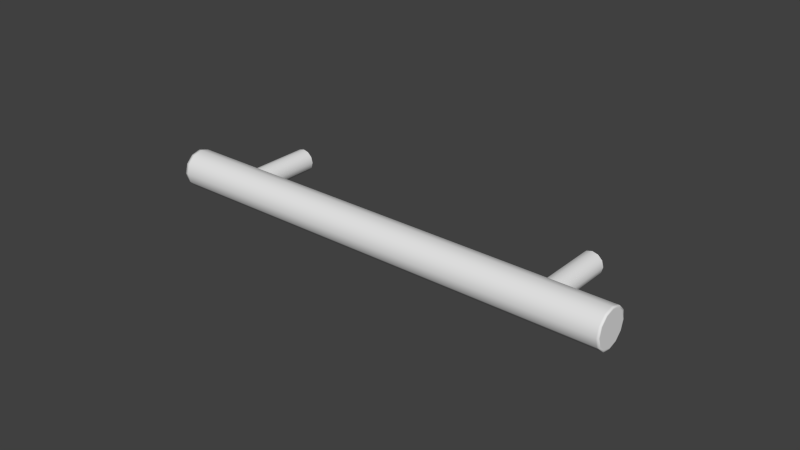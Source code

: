 # Source: Bar_Pull_3.blend  (saved by Blender 2.83.15; exported with 4.5.12 LTS)
import bpy
from mathutils import Matrix  # noqa: F401  (used for matrix-valued properties, if any)

bpy.ops.wm.read_factory_settings(use_empty=True)
scene = bpy.context.scene
scene.name = 'Scene'

# ---- collections
col_collection_1 = bpy.data.collections.new('Collection 1'); scene.collection.children.link(col_collection_1)

# ---- world
world_world = bpy.data.worlds.new('World'); scene.world = world_world
world_world.color = (0.05088, 0.05088, 0.05088)
world_world.use_sun_shadow = False
world_world.sun_shadow_jitter_overblur = 0.0
world_world.cycles.sampling_method = 'MANUAL'
world_world.cycles.sample_map_resolution = 256

# ---- meshes
me_cylinder_009 = bpy.data.meshes.new('Cylinder.009')
me_cylinder_009.from_pydata([(-0.05036, -0.02554, -0.001865), (-0.04986, -0.02554, -1.788e-09), (-0.05036, -0.02554, 0.001865), (-0.05172, -0.02554, 0.003231), (0.05197, 0.0002702, -2.351e-09), (0.05247, 0.0002702, -0.001865), (0.05383, 0.0002702, -0.003231), (0.0557, 0.0002702, -0.003731), (0.05756, 0.0002702, -0.003231), (0.05893, 0.0002702, -0.001865), (0.05943, 0.0002702, -1.788e-09), (0.05893, 0.0002702, 0.001865), (0.05756, 0.0002702, 0.003231), (0.0557, 0.0002702, 0.003731), (0.05383, 0.0002702, 0.003231), (0.05247, 0.0002702, 0.001865), (-0.05359, -0.02554, 0.003731), (-0.05546, -0.02554, 0.003231), (-0.05682, -0.02554, 0.001865), (-0.05732, -0.02554, -2.351e-09), (0.05247, -0.02554, 0.001865), (0.05383, -0.02554, 0.003231), (0.0557, -0.02554, 0.003731), (0.05756, -0.02554, 0.003231), (0.05893, -0.02554, 0.001865), (0.05943, -0.02554, -1.788e-09), (0.05893, -0.02554, -0.001865), (0.05756, -0.02554, -0.003231), (0.05197, -0.02554, -2.351e-09), (0.0557, -0.02554, -0.003731), (0.05383, -0.02554, -0.003231), (0.05247, -0.02554, -0.001865), (-0.05732, 0.0002702, -2.351e-09), (-0.05682, 0.0002702, 0.001865), (-0.05546, 0.0002702, 0.003231), (-0.05359, 0.0002702, 0.003731), (-0.05172, 0.0002702, 0.003231), (-0.05036, 0.0002702, 0.001865), (-0.04986, 0.0002702, -1.788e-09), (-0.05036, 0.0002702, -0.001865), (-0.05172, 0.0002702, -0.003231), (-0.05359, 0.0002702, -0.003731), (-0.05546, 0.0002702, -0.003231), (-0.05682, 0.0002702, -0.001865), (-0.05172, -0.02554, -0.003231), (-0.05359, -0.02554, -0.003731), (-0.05546, -0.02554, -0.003231), (-0.05682, -0.02554, -0.001865), (-0.0745, -0.03088, -0.003112), (-0.0745, -0.03172, -1.435e-09), (-0.0745, -0.03088, 0.003112), (-0.0745, -0.0286, 0.00539), (-0.0745, -0.02549, 0.006223), (-0.0745, -0.02238, 0.00539), (-0.0745, -0.0201, 0.003112), (-0.0745, -0.01927, -2.375e-09), (0.07631, -0.01927, -2.375e-09), (0.07631, -0.0201, 0.003112), (0.07631, -0.02238, 0.00539), (0.07631, -0.02549, 0.006223), (0.07631, -0.0286, 0.00539), (0.07631, -0.03088, 0.003112), (0.07631, -0.03172, -1.435e-09), (0.07631, -0.03088, -0.003112), (0.07631, -0.0286, -0.00539), (0.07631, -0.02549, -0.006223), (0.07631, -0.02238, -0.00539), (0.07631, -0.0201, -0.003112), (-0.0745, -0.0286, -0.00539), (-0.0745, -0.02549, -0.006223), (-0.0745, -0.02238, -0.00539), (-0.0745, -0.0201, -0.003112), (-0.0754, -0.0201, 0.003112), (-0.0754, -0.02238, 0.00539), (-0.0754, -0.02549, 0.006223), (-0.0754, -0.0286, 0.00539), (-0.0754, -0.03088, 0.003112), (-0.0754, -0.03172, -1.435e-09), (-0.0754, -0.03088, -0.003112), (0.077, -0.01927, -2.375e-09), (0.077, -0.0201, 0.003112), (0.077, -0.02238, 0.00539), (0.077, -0.02549, 0.006223), (0.077, -0.0286, 0.00539), (0.077, -0.03088, 0.003112), (0.077, -0.03172, -1.435e-09), (0.077, -0.03088, -0.003112), (0.077, -0.0286, -0.00539), (0.077, -0.02549, -0.006223), (0.077, -0.02238, -0.00539), (0.077, -0.0201, -0.003112), (-0.0754, -0.01927, -2.375e-09), (-0.0754, -0.0286, -0.00539), (-0.0754, -0.02549, -0.006223), (-0.0754, -0.02238, -0.00539), (-0.0754, -0.0201, -0.003112), (0.077, -0.01989, -2.38e-09), (0.077, -0.02064, 0.002801), (0.077, -0.02269, 0.004851), (0.077, -0.02549, 0.005601), (0.077, -0.02829, 0.004851), (0.077, -0.03034, 0.002801), (0.077, -0.03109, -1.534e-09), (0.077, -0.03034, -0.002801), (0.077, -0.02829, -0.004851), (0.077, -0.02549, -0.005601), (0.077, -0.02269, -0.004851), (0.077, -0.02064, -0.002801), (-0.0754, -0.02064, 0.002801), (-0.0754, -0.02269, 0.004851), (-0.0754, -0.02549, 0.005601), (-0.0754, -0.02829, 0.004851), (-0.0754, -0.03034, 0.002801), (-0.0754, -0.03109, -1.534e-09), (-0.0754, -0.03034, -0.002801), (-0.0754, -0.01989, -2.38e-09), (-0.0754, -0.02829, -0.004851), (-0.0754, -0.02549, -0.005601), (-0.0754, -0.02269, -0.004851), (-0.0754, -0.02064, -0.002801)], [], [(15, 4, 28, 20), (37, 36, 3, 2), (8, 9, 26, 27), (38, 37, 2, 1), (9, 10, 25, 26), (39, 38, 1, 0), (10, 11, 24, 25), (40, 39, 0, 44), (33, 32, 19, 18), (11, 12, 23, 24), (41, 40, 44, 45), (4, 5, 31, 28), (34, 33, 18, 17), (12, 13, 22, 23), (42, 41, 45, 46), (5, 6, 30, 31), (35, 34, 17, 16), (13, 14, 21, 22), (43, 42, 46, 47), (6, 7, 29, 30), (36, 35, 16, 3), (14, 15, 20, 21), (32, 43, 47, 19), (7, 8, 27, 29), (61, 60, 51, 50), (62, 61, 50, 49), (63, 62, 49, 48), (64, 63, 48, 68), (57, 56, 55, 54), (65, 64, 68, 69), (58, 57, 54, 53), (66, 65, 69, 70), (59, 58, 53, 52), (67, 66, 70, 71), (60, 59, 52, 51), (56, 67, 71, 55), (48, 49, 77, 78), (54, 55, 91, 72), (52, 53, 73, 74), (55, 71, 95, 91), (69, 68, 92, 93), (68, 48, 78, 92), (65, 66, 89, 88), (62, 63, 86, 85), (59, 60, 83, 82), (66, 67, 90, 89), (56, 57, 80, 79), (63, 64, 87, 86), (60, 61, 84, 83), (67, 56, 79, 90), (57, 58, 81, 80), (64, 65, 88, 87), (61, 62, 85, 84), (58, 59, 82, 81), (70, 69, 93, 94), (51, 52, 74, 75), (49, 50, 76, 77), (71, 70, 94, 95), (53, 54, 72, 73), (50, 51, 75, 76), (90, 79, 96, 107), (80, 81, 98, 97), (87, 88, 105, 104), (84, 85, 102, 101), (81, 82, 99, 98), (88, 89, 106, 105), (85, 86, 103, 102), (82, 83, 100, 99), (89, 90, 107, 106), (79, 80, 97, 96), (86, 87, 104, 103), (83, 84, 101, 100), (97, 98, 99, 100, 101, 102, 103, 104, 105, 106, 107, 96), (76, 75, 111, 112), (92, 78, 114, 116), (95, 94, 118, 119), (77, 76, 112, 113), (72, 91, 115, 108), (74, 73, 109, 110), (93, 92, 116, 117), (94, 93, 117, 118), (78, 77, 113, 114), (75, 74, 110, 111), (91, 95, 119, 115), (73, 72, 108, 109), (119, 118, 117, 116, 114, 113, 112, 111, 110, 109, 108, 115)])
me_cylinder_009.polygons.foreach_set('use_smooth', [True] * 86)
_k = {(0, 44): 1.0, (1, 2): 1.0, (2, 3): 1.0, (4, 5): 1.0, (5, 6): 1.0, (6, 7): 1.0, (7, 8): 1.0, (8, 9): 1.0, (9, 10): 1.0, (10, 11): 1.0, (11, 12): 1.0, (12, 13): 1.0, (13, 14): 1.0, (14, 15): 1.0, (4, 15): 1.0, (0, 1): 1.0, (3, 16): 1.0, (17, 18): 1.0, (18, 19): 1.0, (20, 28): 1.0, (20, 21): 1.0, (21, 22): 1.0, (22, 23): 1.0, (23, 24): 1.0, (24, 25): 1.0, (25, 26): 1.0, (26, 27): 1.0, (27, 29): 1.0, (29, 30): 1.0, (30, 31): 1.0, (28, 31): 1.0, (16, 17): 1.0, (32, 33): 1.0, (33, 34): 1.0, (34, 35): 1.0, (35, 36): 1.0, (36, 37): 1.0, (37, 38): 1.0, (38, 39): 1.0, (39, 40): 1.0, (40, 41): 1.0, (41, 42): 1.0, (42, 43): 1.0, (32, 43): 1.0, (44, 45): 1.0, (45, 46): 1.0, (46, 47): 1.0, (19, 47): 1.0}
me_cylinder_009.attributes.new('crease_edge', 'FLOAT', 'EDGE').data.foreach_set('value', [_k.get((min(e.vertices), max(e.vertices)), 0.0) for e in me_cylinder_009.edges])
_uv = me_cylinder_009.uv_layers.new(name='UVMap')
_uv.uv.foreach_set('vector', [0.0, 0.0, 0.0, 0.0, 0.0, 0.0, 0.0, 0.0, 0.0, 0.0, 0.0, 0.0, 0.0, 0.0, 0.0, 0.0, 0.0, 0.0, 0.0, 0.0, 0.0, 0.0, 0.0, 0.0, 0.0, 0.0, 0.0, 0.0, 0.0, 0.0, 0.0, 0.0, 0.0, 0.0, 0.0, 0.0, 0.0, 0.0, 0.0, 0.0, 0.0, 0.0, 0.0, 0.0, 0.0, 0.0, 0.0, 0.0, 0.0, 0.0, 0.0, 0.0, 0.0, 0.0, 0.0, 0.0, 0.0, 0.0, 0.0, 0.0, 0.0, 0.0, 0.0, 0.0, 0.0, 0.0, 0.0, 0.0, 0.0, 0.0, 0.0, 0.0, 0.0, 0.0, 0.0, 0.0, 0.0, 0.0, 0.0, 0.0, 0.0, 0.0, 0.0, 0.0, 0.0, 0.0, 0.0, 0.0, 0.0, 0.0, 0.0, 0.0, 0.0, 0.0, 0.0, 0.0, 0.0, 0.0, 0.0, 0.0, 0.0, 0.0, 0.0, 0.0, 0.0, 0.0, 0.0, 0.0, 0.0, 0.0, 0.0, 0.0, 0.0, 0.0, 0.0, 0.0, 0.0, 0.0, 0.0, 0.0, 0.0, 0.0, 0.0, 0.0, 0.0, 0.0, 0.0, 0.0, 0.0, 0.0, 0.0, 0.0, 0.0, 0.0, 0.0, 0.0, 0.0, 0.0, 0.0, 0.0, 0.0, 0.0, 0.0, 0.0, 0.0, 0.0, 0.0, 0.0, 0.0, 0.0, 0.0, 0.0, 0.0, 0.0, 0.0, 0.0, 0.0, 0.0, 0.0, 0.0, 0.0, 0.0, 0.0, 0.0, 0.0, 0.0, 0.0, 0.0, 0.0, 0.0, 0.0, 0.0, 0.0, 0.0, 0.0, 0.0, 0.0, 0.0, 0.0, 0.0, 0.0, 0.0, 0.0, 0.0, 0.0, 0.0, 0.0, 0.0, 0.0, 0.0, 0.0, 0.0, 0.0, 0.0, 0.0, 0.0, 0.0, 0.0, 0.0, 0.0, 0.0, 0.0, 0.0, 0.0, 0.0, 0.0, 0.0, 0.0, 0.0, 0.0, 0.0, 0.0, 0.0, 0.0, 0.0, 0.0, 0.0, 0.0, 0.0, 0.0, 0.0, 0.0, 0.0, 0.0, 0.0, 0.0, 0.0, 0.0, 0.0, 0.0, 0.0, 0.0, 0.0, 0.0, 0.0, 0.0, 0.0, 0.0, 0.0, 0.0, 0.0, 0.0, 0.0, 0.0, 0.0, 0.0, 0.0, 0.0, 0.0, 0.0, 0.0, 0.0, 0.0, 0.0, 0.0, 0.0, 0.0, 0.0, 0.0, 0.0, 0.0, 0.0, 0.0, 0.0, 0.0, 0.0, 0.0, 0.0, 0.0, 0.0, 0.0, 0.0, 0.0, 0.0, 0.0, 0.0, 0.0, 0.0, 0.0, 0.0, 0.0, 0.0, 0.0, 0.0, 0.0, 0.0, 0.0, 0.0, 0.0, 0.0, 0.0, 0.0, 0.0, 0.0, 0.0, 0.0, 0.0, 0.0, 0.0, 0.0, 0.0, 0.0, 0.0, 0.0, 0.0, 0.0, 0.0, 0.0, 0.0, 0.0, 0.0, 0.0, 0.0, 0.0, 0.0, 0.0, 0.0, 0.0, 0.0, 0.0, 0.0, 0.0, 0.0, 0.0, 0.0, 0.0, 0.0, 0.0, 0.0, 0.0, 0.0, 0.0, 0.0, 0.0, 0.0, 0.0, 0.0, 0.0, 0.0, 0.0, 0.0, 0.0, 0.0, 0.0, 0.0, 0.0, 0.0, 0.0, 0.0, 0.0, 0.0, 0.0, 0.0, 0.0, 0.0, 0.0, 0.0, 0.0, 0.0, 0.0, 0.0, 0.0, 0.0, 0.0, 0.0, 0.0, 0.0, 0.0, 0.0, 0.0, 0.0, 0.0, 0.0, 0.0, 0.0, 0.0, 0.0, 0.0, 0.0, 0.0, 0.0, 0.0, 0.0, 0.0, 0.0, 0.0, 0.0, 0.0, 0.0, 0.0, 0.0, 0.0, 0.0, 0.0, 0.0, 0.0, 0.0, 0.0, 0.0, 0.0, 0.0, 0.0, 0.0, 0.0, 0.0, 0.0, 0.0, 0.0, 0.0, 0.0, 0.0, 0.0, 0.0, 0.0, 0.0, 0.0, 0.0, 0.0, 0.0, 0.0, 0.0, 0.0, 0.0, 0.0, 0.0, 0.0, 0.0, 0.0, 0.0, 0.0, 0.0, 0.0, 0.0, 0.0, 0.0, 0.0, 0.0, 0.0, 0.0, 0.0, 0.0, 0.0, 0.0, 0.0, 0.0, 0.0, 0.0, 0.0, 0.0, 0.0, 0.0, 0.0, 0.0, 0.0, 0.0, 0.0, 0.0, 0.0, 0.0, 0.0, 0.0, 0.0, 0.0, 0.0, 0.0, 0.0, 0.0, 0.0, 0.0, 0.0, 0.0, 0.0, 0.0, 0.0, 0.0, 0.0, 0.0, 0.0, 0.0, 0.0, 0.0, 0.0, 0.0, 0.0, 0.0, 0.0, 0.0, 0.0, 0.0, 0.0, 0.0, 0.0, 0.0, 0.0, 0.0, 0.0, 0.0, 0.0, 0.0, 0.0, 0.0, 0.0, 0.0, 0.0, 0.0, 0.0, 0.0, 0.0, 0.0, 0.0, 0.0, 0.0, 0.0, 0.0, 0.0, 0.0, 0.0, 0.0, 0.0, 0.0, 0.0, 0.0, 0.0, 0.0, 0.0, 0.0, 0.0, 0.0, 0.0, 0.0, 0.0, 0.0, 0.0, 0.0, 0.0, 0.0, 0.0, 0.0, 0.0, 0.0, 0.0, 0.0, 0.0, 0.0, 0.0, 0.0, 0.0, 0.0, 0.0, 0.0, 0.0, 0.0, 0.0, 0.0, 0.0, 0.0, 0.0, 0.0, 0.0, 0.0, 0.0, 0.0, 0.0, 0.0, 0.0, 0.0, 0.0, 0.0, 0.0, 0.0, 0.0, 0.0, 0.0, 0.0, 0.0, 0.0, 0.0, 0.0, 0.0, 0.0, 0.0, 0.0, 0.0, 0.0, 0.0, 0.0, 0.0, 0.0, 0.0, 0.0, 0.0, 0.0, 0.0, 0.0, 0.0, 0.0, 0.0, 0.0, 0.0, 0.0, 0.0, 0.0, 0.0, 0.0, 0.0, 0.0, 0.0, 0.0, 0.0, 0.0, 0.0, 0.0, 0.0, 0.0, 0.0, 0.0, 0.0, 0.0, 0.0, 0.0, 0.0, 0.0, 0.0, 0.0, 0.0, 0.0, 0.0, 0.0, 0.0, 0.0, 0.0, 0.0, 0.0, 0.0, 0.0, 0.0, 0.0, 0.0, 0.0, 0.0, 0.0, 0.0, 0.0, 0.0, 0.0, 0.0, 0.0, 0.0, 0.0, 0.0, 0.0, 0.0, 0.0, 0.0, 0.0, 0.0, 0.0, 0.0, 0.0, 0.0, 0.0, 0.0, 0.0, 0.0, 0.0, 0.0, 0.0, 0.0, 0.0, 0.0, 0.0, 0.0, 0.0, 0.0, 0.0, 0.0, 0.0, 0.0, 0.0, 0.0, 0.0, 0.0, 0.0, 0.0, 0.0, 0.0, 0.0, 0.0, 0.0, 0.0, 0.0, 0.0, 0.0, 0.0, 0.0, 0.0, 0.0, 0.0, 0.0, 0.0, 0.0, 0.0, 0.0, 0.0, 0.0, 0.0, 0.0, 0.0, 0.0, 0.0, 0.0, 0.0, 0.0, 0.0, 0.0, 0.0, 0.0, 0.0, 0.0, 0.0])
me_cylinder_009.materials.append(None)
me_cylinder_009.use_remesh_preserve_volume = False
me_cylinder_009.use_remesh_preserve_attributes = False
me_cylinder_009.use_mirror_vertex_groups = False
me_cylinder_009.update()

# ---- objects
ob_bar_pull_3 = bpy.data.objects.new('Bar Pull 3', me_cylinder_009)

# ---- transforms, parenting, visibility, modifiers, constraints
ob_bar_pull_3.location = (0.0, 0.0, 0.0)
ob_bar_pull_3.lineart.crease_threshold = 0.0

# ---- collection membership
col_collection_1.objects.link(ob_bar_pull_3)

# ---- scene / render settings (as saved in the file)
scene.frame_start = 1; scene.frame_end = 250; scene.frame_set(1)
scene.render.engine = 'CYCLES'
scene.render.resolution_percentage = 50
scene.render.dither_intensity = 0.0
scene.cycles.use_denoising = False
scene.cycles.samples = 10
scene.cycles.sampling_pattern = 'TABULATED_SOBOL'
scene.cycles.light_sampling_threshold = 0.0
scene.cycles.use_adaptive_sampling = False
scene.cycles.use_light_tree = False
scene.cycles.caustics_reflective = False
scene.cycles.caustics_refractive = False
scene.cycles.blur_glossy = 0.0
scene.cycles.max_bounces = 6
scene.cycles.pixel_filter_type = 'GAUSSIAN'
scene.cycles.sample_clamp_direct = 1.0
scene.cycles.sample_clamp_indirect = 1.0
scene.view_settings.view_transform = 'Standard'
bpy.context.view_layer.update()

# ---- added for rendering (the .blend has no active camera and no usable light): camera, sun
cam_auto = bpy.data.cameras.new('AutoCamera')
cam_auto.lens = 50.0
cam_auto.sensor_width = 36.0
cam_auto.clip_end = 1000.0
ob_auto_camera = bpy.data.objects.new('AutoCamera', cam_auto)
scene.collection.objects.link(ob_auto_camera)
ob_auto_camera.location = (0.185842, -0.237777, 0.148036)
ob_auto_camera.rotation_euler = (1.09748, -7.21219e-08, 0.694738)
scene.camera = ob_auto_camera
light_auto_sun = bpy.data.lights.new('AutoSun', 'SUN')
light_auto_sun.energy = 3.0
light_auto_sun.angle = 0.0523599
ob_auto_sun = bpy.data.objects.new('AutoSun', light_auto_sun)
scene.collection.objects.link(ob_auto_sun)
ob_auto_sun.rotation_euler = (0.872665, 0.174533, 0.523599)
bpy.context.view_layer.update()
